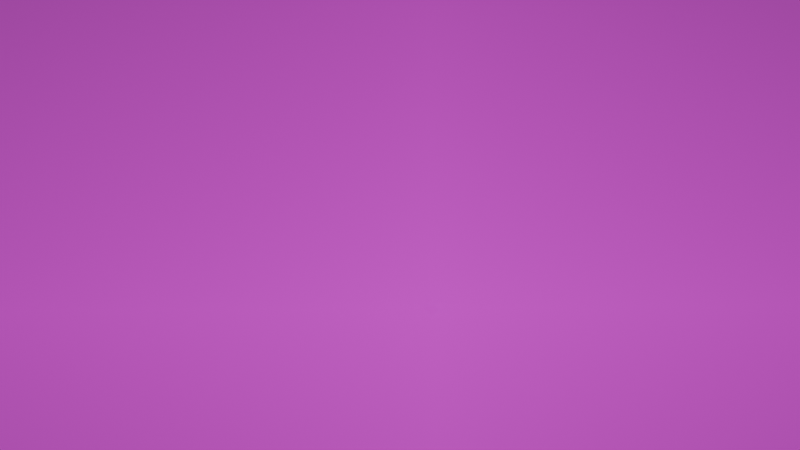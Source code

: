 # Source: wtf.blend  (saved by Blender 4.0.36; exported with 4.5.12 LTS)
import bpy
from mathutils import Matrix  # noqa: F401  (used for matrix-valued properties, if any)

bpy.ops.wm.read_factory_settings(use_empty=True)
scene = bpy.context.scene
scene.name = 'Scene'

# ---- collections
col_collection = bpy.data.collections.new('Collection'); scene.collection.children.link(col_collection)
col_ranger = bpy.data.collections.new('ranger')  # instanced only; not linked into the scene
col_nyx = bpy.data.collections.new('nyx')  # instanced only; not linked into the scene
col_scalebearer = bpy.data.collections.new('scalebearer')  # instanced only; not linked into the scene
col_sorlag = bpy.data.collections.new('sorlag')  # instanced only; not linked into the scene
col_galena = bpy.data.collections.new('galena')  # instanced only; not linked into the scene
col_deathknight = bpy.data.collections.new('deathknight')  # instanced only; not linked into the scene
col_keen = bpy.data.collections.new('keen')  # instanced only; not linked into the scene

# ---- images (referenced by path relative to the original .blend; pixels are not part of the script)
import os
ASSET_DIR = os.environ.get("B2B_ASSET_DIR", "")  # directory of the original .blend (textures are referenced by path, not embedded)
HERE = os.path.dirname(os.path.abspath(__file__))  # packed textures are extracted next to this script under _unpacked/

def load_image(name, relpath, width, height, colorspace="sRGB"):
    """Load a texture the original file referenced (path relative to the .blend, or extracted next to this script)."""
    p = next((c for c in (os.path.join(HERE, relpath), os.path.join(ASSET_DIR, relpath)) if relpath and os.path.exists(c)), "")
    if p:
        img = bpy.data.images.load(p, check_existing=True)
        img.name = name
    else:  # same state as the original file: an image datablock whose file is absent (Cycles renders it pink)
        img = bpy.data.images.new(name, width, height)
        img.source = "FILE"
        img.filepath = "//" + (relpath or name)
    img.colorspace_settings.name = colorspace
    return img
img_map_insomnia_png = load_image('map_insomnia.png', 'map_insomnia.png', 1024, 1024, 'sRGB')

# ---- materials (node trees are filled in below, after node groups)
mat_map_insomnia = bpy.data.materials.new('map_insomnia')
mat_map_insomnia.surface_render_method = 'BLENDED'
mat_map_insomnia.blend_method = 'BLEND'

# ---- material node trees
mat_map_insomnia.use_nodes = True; mat_map_insomnia.node_tree.nodes.clear()
_N = mat_map_insomnia.node_tree.nodes; _L = mat_map_insomnia.node_tree.links
n0 = _N.new('ShaderNodeOutputMaterial'); n0.name = 'Material Output'; n0.location = (300, 300)
n1 = _N.new('ShaderNodeTexImage'); n1.name = 'Image Texture'; n1.location = (-200, 300)
n1.image = img_map_insomnia_png
n1.extension = 'CLIP'
n2 = _N.new('ShaderNodeBsdfPrincipled'); n2.name = 'Principled BSDF'; n2.location = (0, 300)
n2.inputs[2].default_value = 1.0
n2.inputs[3].default_value = 1.45
n2.inputs[13].default_value = 0.0
_L.new(n1.outputs[0], n2.inputs[0])
_L.new(n1.outputs[1], n2.inputs[4])
_L.new(n2.outputs[0], n0.inputs[0])
n0.is_active_output = True

# ---- world
world_world = bpy.data.worlds.new('World'); scene.world = world_world
world_world.use_nodes = True; world_world.node_tree.nodes.clear()
_N = world_world.node_tree.nodes; _L = world_world.node_tree.links
n0 = _N.new('ShaderNodeOutputWorld'); n0.name = 'World Output'; n0.location = (300, 300)
n1 = _N.new('ShaderNodeBackground'); n1.name = 'Background'; n1.location = (10, 300)
n1.inputs[0].default_value = (0.05088, 0.05088, 0.05088, 1.0)
_L.new(n1.outputs[0], n0.inputs[0])
n0.is_active_output = True
world_world.color = (0.05088, 0.05088, 0.05088)
world_world.use_sun_shadow = False
world_world.sun_shadow_jitter_overblur = 0.0

# ---- cameras
cam_camera_001 = bpy.data.cameras.new('Camera.001')

# ---- lights
light_sun = bpy.data.lights.new('Sun', 'SUN')
light_sun.transmission_factor = 0.0
light_sun.energy = 2.17

# ---- meshes
me_map_insomnia = bpy.data.meshes.new('map_insomnia')
me_map_insomnia.from_pydata([(-0.8889, -0.5, 0.0), (0.8889, -0.5, 0.0), (-0.8889, 0.5, 0.0), (0.8889, 0.5, 0.0)], [], [(0, 1, 3, 2)])
_uv = me_map_insomnia.uv_layers.new(name='UVMap')
_uv.uv.foreach_set('vector', [0.0, 0.0, 1.0, 0.0, 1.0, 1.0, 0.0, 1.0])
me_map_insomnia.materials.append(mat_map_insomnia)
me_map_insomnia.update()

# ---- objects
ob_ranger = bpy.data.objects.new('ranger', None)
ob_nyx = bpy.data.objects.new('nyx', None)
ob_scalebearer = bpy.data.objects.new('scalebearer', None)
ob_sorlag = bpy.data.objects.new('sorlag', None)
ob_galena = bpy.data.objects.new('galena', None)
ob_camera = bpy.data.objects.new('Camera', cam_camera_001)
ob_deathknight = bpy.data.objects.new('deathknight', None)
ob_keen = bpy.data.objects.new('keen', None)
ob_sun = bpy.data.objects.new('Sun', light_sun)
ob_map_insomnia = bpy.data.objects.new('map_insomnia', me_map_insomnia)

# ---- transforms, parenting, visibility, modifiers, constraints
ob_ranger.location = (3.505, 10.68, -10.02)
ob_ranger.rotation_euler = (0.03247, 0.6171, -0.01326)
ob_ranger.instance_type = 'COLLECTION'
ob_nyx.location = (3.051, -7.052, -4.398)
ob_nyx.rotation_euler = (0.0808, 0.6, 0.6718)
ob_nyx.instance_type = 'COLLECTION'
ob_scalebearer.location = (-5.795, 9.16, 9.349)
ob_scalebearer.rotation_euler = (0.04849, 0.5609, 0.0822)
ob_scalebearer.instance_type = 'COLLECTION'
ob_sorlag.location = (-6.131, 24.72, 4.832)
ob_sorlag.rotation_euler = (-0.3692, 0.5004, -0.584)
ob_sorlag.instance_type = 'COLLECTION'
ob_galena.location = (8.59, 27.56, -9.574)
ob_galena.rotation_euler = (-0.08151, 0.3168, -0.4815)
ob_galena.instance_type = 'COLLECTION'
ob_camera.location = (60.36, 7.16, -36.04)
ob_camera.rotation_euler = (2.399, 0.03453, 1.545)
ob_deathknight.location = (-0.2505, -14.33, 1.471)
ob_deathknight.rotation_euler = (0.06187, 0.4466, 0.4331)
ob_deathknight.instance_type = 'COLLECTION'
ob_keen.location = (-0.7371, -11.54, 36.01)
ob_keen.rotation_euler = (0.05953, 0.6274, 0.3183)
ob_keen.instance_type = 'COLLECTION'
ob_sun.location = (52.0, 3.621e-06, -26.95)
ob_sun.rotation_euler = (-3.337e-07, 2.311, -1.472e-07)
ob_map_insomnia.location = (-33.22, 16.54, 51.8)
ob_map_insomnia.rotation_euler = (-2.256, 3.142, 1.571)
ob_map_insomnia.scale = (108.5, 108.5, 108.5)
ob_ranger.instance_collection = col_ranger
ob_nyx.instance_collection = col_nyx
ob_scalebearer.instance_collection = col_scalebearer
ob_sorlag.instance_collection = col_sorlag
ob_galena.instance_collection = col_galena
ob_deathknight.instance_collection = col_deathknight
ob_keen.instance_collection = col_keen

# ---- collection membership
col_collection.objects.link(ob_ranger)
col_collection.objects.link(ob_nyx)
col_collection.objects.link(ob_scalebearer)
col_collection.objects.link(ob_sorlag)
col_collection.objects.link(ob_galena)
col_collection.objects.link(ob_camera)
col_collection.objects.link(ob_deathknight)
col_collection.objects.link(ob_keen)
col_collection.objects.link(ob_sun)
col_collection.objects.link(ob_map_insomnia)

# ---- scene / render settings (as saved in the file)
scene.camera = ob_camera
scene.frame_start = 1; scene.frame_end = 250; scene.frame_set(2)
scene.render.engine = 'BLENDER_EEVEE_NEXT'
scene.cycles.sampling_pattern = 'TABULATED_SOBOL'
bpy.context.view_layer.update()
